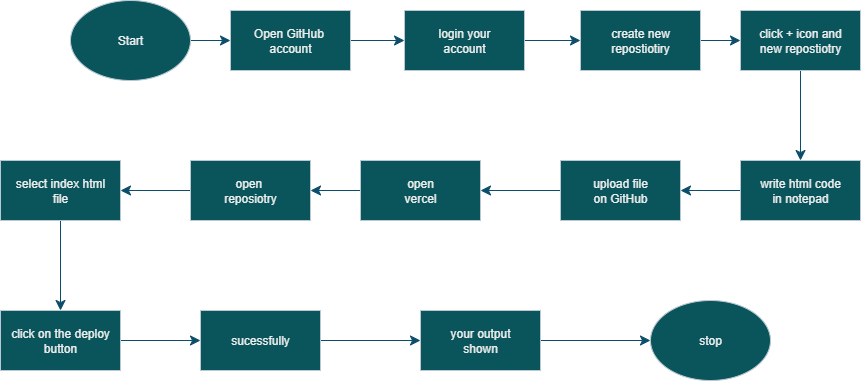

The diagram above was exported from draw.io. Its source (the exported page's mxGraphModel, read from the mxfile embedded in the PNG):
<mxGraphModel dx="1869" dy="614" grid="1" gridSize="10" guides="1" tooltips="1" connect="1" arrows="1" fold="1" page="1" pageScale="1" pageWidth="827" pageHeight="1169" math="0" shadow="0">
  <root>
    <mxCell id="0" />
    <mxCell id="1" parent="0" />
    <mxCell id="2oFdhvKxj-CXjPkHwLzi-17" value="" style="edgeStyle=none;curved=1;rounded=0;orthogonalLoop=1;jettySize=auto;html=1;fontSize=12;startSize=8;endSize=8;labelBackgroundColor=none;strokeColor=#0B4D6A;fontColor=default;" edge="1" parent="1" source="2oFdhvKxj-CXjPkHwLzi-1" target="2oFdhvKxj-CXjPkHwLzi-2">
      <mxGeometry relative="1" as="geometry" />
    </mxCell>
    <mxCell id="2oFdhvKxj-CXjPkHwLzi-1" value="Start" style="ellipse;whiteSpace=wrap;html=1;labelBackgroundColor=none;fillColor=#09555B;strokeColor=#BAC8D3;fontColor=#EEEEEE;" vertex="1" parent="1">
      <mxGeometry x="20" y="120" width="120" height="80" as="geometry" />
    </mxCell>
    <mxCell id="2oFdhvKxj-CXjPkHwLzi-18" value="" style="edgeStyle=none;curved=1;rounded=0;orthogonalLoop=1;jettySize=auto;html=1;fontSize=12;startSize=8;endSize=8;labelBackgroundColor=none;strokeColor=#0B4D6A;fontColor=default;" edge="1" parent="1" source="2oFdhvKxj-CXjPkHwLzi-2" target="2oFdhvKxj-CXjPkHwLzi-3">
      <mxGeometry relative="1" as="geometry" />
    </mxCell>
    <mxCell id="2oFdhvKxj-CXjPkHwLzi-2" value="Open GitHub&amp;nbsp;&lt;div&gt;account&lt;/div&gt;" style="rounded=0;whiteSpace=wrap;html=1;labelBackgroundColor=none;fillColor=#09555B;strokeColor=#BAC8D3;fontColor=#EEEEEE;" vertex="1" parent="1">
      <mxGeometry x="180" y="130" width="120" height="60" as="geometry" />
    </mxCell>
    <mxCell id="2oFdhvKxj-CXjPkHwLzi-19" value="" style="edgeStyle=none;curved=1;rounded=0;orthogonalLoop=1;jettySize=auto;html=1;fontSize=12;startSize=8;endSize=8;labelBackgroundColor=none;strokeColor=#0B4D6A;fontColor=default;" edge="1" parent="1" source="2oFdhvKxj-CXjPkHwLzi-3" target="2oFdhvKxj-CXjPkHwLzi-6">
      <mxGeometry relative="1" as="geometry" />
    </mxCell>
    <mxCell id="2oFdhvKxj-CXjPkHwLzi-3" value="login your&lt;div&gt;account&lt;/div&gt;" style="rounded=0;whiteSpace=wrap;html=1;labelBackgroundColor=none;fillColor=#09555B;strokeColor=#BAC8D3;fontColor=#EEEEEE;" vertex="1" parent="1">
      <mxGeometry x="354" y="130" width="120" height="60" as="geometry" />
    </mxCell>
    <mxCell id="2oFdhvKxj-CXjPkHwLzi-4" value="" style="rounded=0;whiteSpace=wrap;html=1;labelBackgroundColor=none;fillColor=#09555B;strokeColor=#BAC8D3;fontColor=#EEEEEE;" vertex="1" parent="1">
      <mxGeometry x="490" y="290" width="120" as="geometry" />
    </mxCell>
    <mxCell id="2oFdhvKxj-CXjPkHwLzi-21" value="" style="edgeStyle=none;curved=1;rounded=0;orthogonalLoop=1;jettySize=auto;html=1;fontSize=12;startSize=8;endSize=8;labelBackgroundColor=none;strokeColor=#0B4D6A;fontColor=default;" edge="1" parent="1" source="2oFdhvKxj-CXjPkHwLzi-5" target="2oFdhvKxj-CXjPkHwLzi-7">
      <mxGeometry relative="1" as="geometry" />
    </mxCell>
    <mxCell id="2oFdhvKxj-CXjPkHwLzi-5" value="click + icon and&lt;div&gt;new repostiotry&lt;/div&gt;" style="rounded=0;whiteSpace=wrap;html=1;labelBackgroundColor=none;fillColor=#09555B;strokeColor=#BAC8D3;fontColor=#EEEEEE;" vertex="1" parent="1">
      <mxGeometry x="690" y="130" width="120" height="60" as="geometry" />
    </mxCell>
    <mxCell id="2oFdhvKxj-CXjPkHwLzi-20" value="" style="edgeStyle=none;curved=1;rounded=0;orthogonalLoop=1;jettySize=auto;html=1;fontSize=12;startSize=8;endSize=8;labelBackgroundColor=none;strokeColor=#0B4D6A;fontColor=default;" edge="1" parent="1" source="2oFdhvKxj-CXjPkHwLzi-6" target="2oFdhvKxj-CXjPkHwLzi-5">
      <mxGeometry relative="1" as="geometry" />
    </mxCell>
    <mxCell id="2oFdhvKxj-CXjPkHwLzi-6" value="create new&lt;div&gt;repostiotiry&lt;/div&gt;" style="rounded=0;whiteSpace=wrap;html=1;labelBackgroundColor=none;fillColor=#09555B;strokeColor=#BAC8D3;fontColor=#EEEEEE;" vertex="1" parent="1">
      <mxGeometry x="530" y="130" width="120" height="60" as="geometry" />
    </mxCell>
    <mxCell id="2oFdhvKxj-CXjPkHwLzi-22" value="" style="edgeStyle=none;curved=1;rounded=0;orthogonalLoop=1;jettySize=auto;html=1;fontSize=12;startSize=8;endSize=8;labelBackgroundColor=none;strokeColor=#0B4D6A;fontColor=default;" edge="1" parent="1" source="2oFdhvKxj-CXjPkHwLzi-7" target="2oFdhvKxj-CXjPkHwLzi-8">
      <mxGeometry relative="1" as="geometry" />
    </mxCell>
    <mxCell id="2oFdhvKxj-CXjPkHwLzi-7" value="write html code&lt;div&gt;in notepad&lt;/div&gt;" style="rounded=0;whiteSpace=wrap;html=1;labelBackgroundColor=none;fillColor=#09555B;strokeColor=#BAC8D3;fontColor=#EEEEEE;" vertex="1" parent="1">
      <mxGeometry x="690" y="280" width="120" height="60" as="geometry" />
    </mxCell>
    <mxCell id="2oFdhvKxj-CXjPkHwLzi-23" value="" style="edgeStyle=none;curved=1;rounded=0;orthogonalLoop=1;jettySize=auto;html=1;fontSize=12;startSize=8;endSize=8;labelBackgroundColor=none;strokeColor=#0B4D6A;fontColor=default;" edge="1" parent="1" source="2oFdhvKxj-CXjPkHwLzi-8" target="2oFdhvKxj-CXjPkHwLzi-9">
      <mxGeometry relative="1" as="geometry" />
    </mxCell>
    <mxCell id="2oFdhvKxj-CXjPkHwLzi-8" value="upload file&lt;div&gt;on GitHub&lt;/div&gt;" style="rounded=0;whiteSpace=wrap;html=1;labelBackgroundColor=none;fillColor=#09555B;strokeColor=#BAC8D3;fontColor=#EEEEEE;" vertex="1" parent="1">
      <mxGeometry x="510" y="280" width="120" height="60" as="geometry" />
    </mxCell>
    <mxCell id="2oFdhvKxj-CXjPkHwLzi-24" value="" style="edgeStyle=none;curved=1;rounded=0;orthogonalLoop=1;jettySize=auto;html=1;fontSize=12;startSize=8;endSize=8;labelBackgroundColor=none;strokeColor=#0B4D6A;fontColor=default;" edge="1" parent="1" source="2oFdhvKxj-CXjPkHwLzi-9" target="2oFdhvKxj-CXjPkHwLzi-10">
      <mxGeometry relative="1" as="geometry" />
    </mxCell>
    <mxCell id="2oFdhvKxj-CXjPkHwLzi-9" value="open&lt;div&gt;vercel&lt;/div&gt;" style="rounded=0;whiteSpace=wrap;html=1;labelBackgroundColor=none;fillColor=#09555B;strokeColor=#BAC8D3;fontColor=#EEEEEE;" vertex="1" parent="1">
      <mxGeometry x="310" y="280" width="120" height="60" as="geometry" />
    </mxCell>
    <mxCell id="2oFdhvKxj-CXjPkHwLzi-25" value="" style="edgeStyle=none;curved=1;rounded=0;orthogonalLoop=1;jettySize=auto;html=1;fontSize=12;startSize=8;endSize=8;labelBackgroundColor=none;strokeColor=#0B4D6A;fontColor=default;" edge="1" parent="1" source="2oFdhvKxj-CXjPkHwLzi-10" target="2oFdhvKxj-CXjPkHwLzi-11">
      <mxGeometry relative="1" as="geometry" />
    </mxCell>
    <mxCell id="2oFdhvKxj-CXjPkHwLzi-10" value="open&amp;nbsp;&lt;div&gt;reposiotry&lt;/div&gt;" style="rounded=0;whiteSpace=wrap;html=1;labelBackgroundColor=none;fillColor=#09555B;strokeColor=#BAC8D3;fontColor=#EEEEEE;" vertex="1" parent="1">
      <mxGeometry x="140" y="280" width="120" height="60" as="geometry" />
    </mxCell>
    <mxCell id="2oFdhvKxj-CXjPkHwLzi-26" value="" style="edgeStyle=none;curved=1;rounded=0;orthogonalLoop=1;jettySize=auto;html=1;fontSize=12;startSize=8;endSize=8;labelBackgroundColor=none;strokeColor=#0B4D6A;fontColor=default;" edge="1" parent="1" source="2oFdhvKxj-CXjPkHwLzi-11" target="2oFdhvKxj-CXjPkHwLzi-12">
      <mxGeometry relative="1" as="geometry" />
    </mxCell>
    <mxCell id="2oFdhvKxj-CXjPkHwLzi-11" value="select index html&lt;div&gt;file&lt;/div&gt;" style="rounded=0;whiteSpace=wrap;html=1;labelBackgroundColor=none;fillColor=#09555B;strokeColor=#BAC8D3;fontColor=#EEEEEE;" vertex="1" parent="1">
      <mxGeometry x="-50" y="280" width="120" height="60" as="geometry" />
    </mxCell>
    <mxCell id="2oFdhvKxj-CXjPkHwLzi-27" value="" style="edgeStyle=none;curved=1;rounded=0;orthogonalLoop=1;jettySize=auto;html=1;fontSize=12;startSize=8;endSize=8;labelBackgroundColor=none;strokeColor=#0B4D6A;fontColor=default;" edge="1" parent="1" source="2oFdhvKxj-CXjPkHwLzi-12" target="2oFdhvKxj-CXjPkHwLzi-13">
      <mxGeometry relative="1" as="geometry" />
    </mxCell>
    <mxCell id="2oFdhvKxj-CXjPkHwLzi-12" value="click on the deploy&lt;div&gt;button&lt;/div&gt;" style="rounded=0;whiteSpace=wrap;html=1;labelBackgroundColor=none;fillColor=#09555B;strokeColor=#BAC8D3;fontColor=#EEEEEE;" vertex="1" parent="1">
      <mxGeometry x="-50" y="430" width="120" height="60" as="geometry" />
    </mxCell>
    <mxCell id="2oFdhvKxj-CXjPkHwLzi-28" value="" style="edgeStyle=none;curved=1;rounded=0;orthogonalLoop=1;jettySize=auto;html=1;fontSize=12;startSize=8;endSize=8;labelBackgroundColor=none;strokeColor=#0B4D6A;fontColor=default;" edge="1" parent="1" source="2oFdhvKxj-CXjPkHwLzi-13" target="2oFdhvKxj-CXjPkHwLzi-15">
      <mxGeometry relative="1" as="geometry" />
    </mxCell>
    <mxCell id="2oFdhvKxj-CXjPkHwLzi-13" value="sucessfully" style="rounded=0;whiteSpace=wrap;html=1;labelBackgroundColor=none;fillColor=#09555B;strokeColor=#BAC8D3;fontColor=#EEEEEE;" vertex="1" parent="1">
      <mxGeometry x="150" y="430" width="120" height="60" as="geometry" />
    </mxCell>
    <mxCell id="2oFdhvKxj-CXjPkHwLzi-29" value="" style="edgeStyle=none;curved=1;rounded=0;orthogonalLoop=1;jettySize=auto;html=1;fontSize=12;startSize=8;endSize=8;labelBackgroundColor=none;strokeColor=#0B4D6A;fontColor=default;" edge="1" parent="1" source="2oFdhvKxj-CXjPkHwLzi-15" target="2oFdhvKxj-CXjPkHwLzi-16">
      <mxGeometry relative="1" as="geometry" />
    </mxCell>
    <mxCell id="2oFdhvKxj-CXjPkHwLzi-15" value="your output&lt;div&gt;shown&lt;/div&gt;" style="rounded=0;whiteSpace=wrap;html=1;labelBackgroundColor=none;fillColor=#09555B;strokeColor=#BAC8D3;fontColor=#EEEEEE;" vertex="1" parent="1">
      <mxGeometry x="370" y="430" width="120" height="60" as="geometry" />
    </mxCell>
    <mxCell id="2oFdhvKxj-CXjPkHwLzi-16" value="stop" style="ellipse;whiteSpace=wrap;html=1;labelBackgroundColor=none;fillColor=#09555B;strokeColor=#BAC8D3;fontColor=#EEEEEE;" vertex="1" parent="1">
      <mxGeometry x="600" y="420" width="120" height="80" as="geometry" />
    </mxCell>
  </root>
</mxGraphModel>